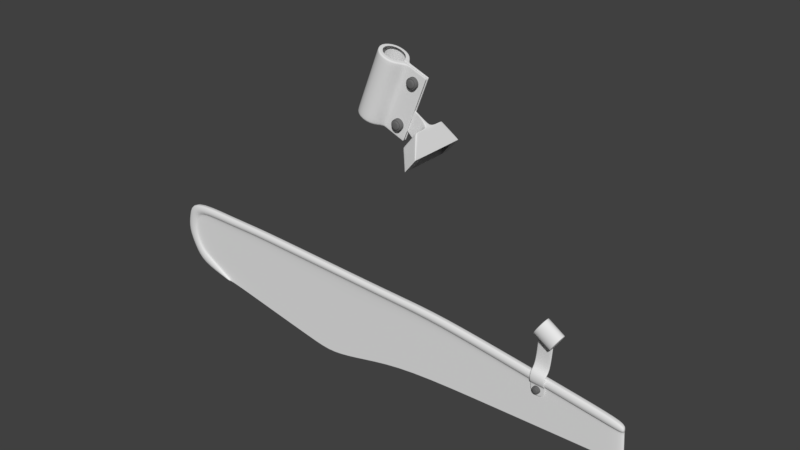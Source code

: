 # Source: Schutzblech.blend  (saved by Blender 2.79.0; exported with 4.5.12 LTS)
import bpy
from mathutils import Matrix  # noqa: F401  (used for matrix-valued properties, if any)

bpy.ops.wm.read_factory_settings(use_empty=True)
scene = bpy.context.scene
scene.name = 'Scene'

# ---- collections
col_collection_1 = bpy.data.collections.new('Collection 1'); scene.collection.children.link(col_collection_1)
col_engine = bpy.data.collections.new('engine')  # instanced only; not linked into the scene
col_radgabel = bpy.data.collections.new('RadGabel')  # instanced only; not linked into the scene
col_frame = bpy.data.collections.new('frame')  # instanced only; not linked into the scene

# ---- materials (node trees are filled in below, after node groups)
mat_screw_003_001 = bpy.data.materials.new('screw_003.001')
mat_screw_003_001.alpha_threshold = 0.0
mat_screw_003_001.roughness = 0.5
mat_screw_003 = bpy.data.materials.new('screw_003')
mat_screw_003.alpha_threshold = 0.0
mat_screw_003.roughness = 0.5

# ---- material node trees
mat_screw_003_001.use_nodes = True; mat_screw_003_001.node_tree.nodes.clear()
_N = mat_screw_003_001.node_tree.nodes; _L = mat_screw_003_001.node_tree.links
n0 = _N.new('ShaderNodeOutputMaterial'); n0.name = 'Material Output'; n0.location = (300, 300)
n1 = _N.new('ShaderNodeBsdfDiffuse'); n1.name = 'Diffuse BSDF'; n1.location = (10, 300)
n1.inputs[0].default_value = (0.15, 0.15, 0.15, 1.0)
_L.new(n1.outputs[0], n0.inputs[0])
n0.is_active_output = True
mat_screw_003.use_nodes = True; mat_screw_003.node_tree.nodes.clear()
_N = mat_screw_003.node_tree.nodes; _L = mat_screw_003.node_tree.links
n0 = _N.new('ShaderNodeOutputMaterial'); n0.name = 'Material Output'; n0.location = (300, 300)
n1 = _N.new('ShaderNodeBsdfDiffuse'); n1.name = 'Diffuse BSDF'; n1.location = (10, 300)
n1.inputs[0].default_value = (0.15, 0.15, 0.15, 1.0)
_L.new(n1.outputs[0], n0.inputs[0])
n0.is_active_output = True

# ---- world
world_world = bpy.data.worlds.new('World'); scene.world = world_world
world_world.color = (0.05088, 0.05088, 0.05088)
world_world.use_sun_shadow = False
world_world.sun_shadow_jitter_overblur = 0.0
world_world.cycles.sampling_method = 'MANUAL'

# ---- meshes
me_screw_003_001 = bpy.data.meshes.new('screw_003.001')
me_screw_003_001.from_pydata([(0.0, -0.007138, -7.451e-09), (-0.006182, -0.003569, 0.0), (-0.006182, 0.003569, 0.0), (0.0, 0.007138, 0.0), (0.006182, 0.003569, -7.451e-09), (0.006182, -0.003569, -7.451e-09), (-0.006182, -0.003569, 0.004644), (0.0, -0.007138, 0.004644), (-0.006182, 0.003569, 0.004644), (0.0, 0.007138, 0.004644), (0.006182, 0.003569, 0.004644), (0.006182, -0.003569, 0.004644), (0.0, -0.004949, 0.006113), (-0.004286, -0.002474, 0.006113), (-0.004286, 0.002474, 0.006113), (0.0, 0.004949, 0.006113), (0.004286, 0.002474, 0.006113), (0.004286, -0.002474, 0.006113), (0.0, -0.005647, 0.004644), (-2.98e-08, -0.005308, 0.004816), (0.0, -0.005454, 0.004345), (-0.004597, -0.002654, 0.004816), (-0.004891, -0.002824, 0.004644), (-0.004723, -0.002727, 0.004346), (0.004597, -0.002654, 0.004816), (0.004891, -0.002824, 0.004644), (0.004723, -0.002727, 0.004345), (-0.004597, 0.002654, 0.004816), (-0.004891, 0.002824, 0.004644), (-0.004723, 0.002727, 0.004345), (0.0, 0.005647, 0.004644), (0.0, 0.005308, 0.004816), (0.0, 0.005454, 0.004345), (0.004891, 0.002824, 0.004644), (0.004597, 0.002654, 0.004816), (0.004723, 0.002727, 0.004346)], [], [(0, 7, 6, 1), (1, 6, 8, 2), (2, 8, 9, 3), (3, 9, 10, 4), (4, 10, 11, 5), (5, 11, 7, 0), (13, 12, 17, 16, 15, 14), (15, 31, 27, 14), (17, 24, 34, 16), (16, 34, 31, 15), (22, 28, 8, 6), (28, 30, 9, 8), (30, 33, 10, 9), (12, 19, 24, 17), (33, 25, 11, 10), (21, 19, 12, 13), (25, 18, 7, 11), (18, 22, 6, 7), (22, 18, 20, 23), (23, 20, 19, 21), (28, 22, 23, 29), (29, 23, 21, 27), (25, 33, 35, 26), (26, 35, 34, 24), (33, 30, 32, 35), (35, 32, 31, 34), (30, 28, 29, 32), (32, 29, 27, 31), (18, 25, 26, 20), (20, 26, 24, 19), (14, 27, 21, 13)])
me_screw_003_001.polygons.foreach_set('use_smooth', [True] * 31)
_uv = me_screw_003_001.uv_layers.new(name='UVMap')
_uv.uv.foreach_set('vector', [0.5183, 0.0002289, 0.5183, 0.1688, 0.2593, 0.1688, 0.2593, 0.000229, 0.2593, 0.000229, 0.2593, 0.1688, 0.0002289, 0.1688, 0.0002288, 0.0002291, 0.0002288, 0.3378, 0.0002288, 0.1692, 0.2593, 0.1692, 0.2593, 0.3378, 0.2593, 0.3378, 0.2593, 0.1692, 0.5183, 0.1692, 0.5183, 0.3378, 0.5183, 0.3378, 0.5183, 0.1692, 0.7774, 0.1692, 0.7774, 0.3378, 0.7774, 0.0002288, 0.7774, 0.1688, 0.5183, 0.1688, 0.5183, 0.0002289, 0.6821, 0.8659, 0.5923, 0.7104, 0.6821, 0.5549, 0.8617, 0.5549, 0.9515, 0.7104, 0.8617, 0.8659, 0.1995, 0.8172, 0.1926, 0.8656, 0.007663, 0.8119, 0.02728, 0.7675, 0.5515, 0.7672, 0.5713, 0.8118, 0.386, 0.8656, 0.3791, 0.8171, 0.3791, 0.8171, 0.386, 0.8656, 0.1926, 0.8656, 0.1995, 0.8172, 0.1969, 0.6047, 0.05064, 0.761, 0.0002288, 0.75, 0.1756, 0.5549, 0.05111, 0.3441, 0.1935, 0.5051, 0.1707, 0.5544, 0.0002288, 0.3536, 0.1935, 0.5051, 0.4116, 0.5088, 0.4333, 0.5544, 0.1707, 0.5544, 0.3793, 0.9499, 0.3862, 0.9014, 0.5712, 0.9553, 0.5515, 0.9998, 0.4116, 0.5088, 0.5445, 0.3594, 0.5917, 0.3684, 0.4333, 0.5544, 0.1929, 0.9015, 0.3862, 0.9014, 0.3793, 0.9499, 0.1997, 0.9498, 0.5442, 0.7616, 0.4151, 0.6076, 0.4382, 0.5625, 0.5919, 0.7539, 0.4151, 0.6076, 0.1969, 0.6047, 0.1756, 0.5549, 0.4382, 0.5625, 0.1969, 0.6047, 0.4151, 0.6076, 0.4094, 0.6196, 0.2025, 0.6179, 0.1904, 0.8837, 0.3887, 0.8838, 0.3862, 0.9014, 0.1929, 0.9015, 0.05064, 0.761, 0.1969, 0.6047, 0.2025, 0.6179, 0.06169, 0.7667, 0.0002288, 0.9389, 0.1904, 0.8837, 0.1929, 0.9015, 0.007696, 0.9551, 0.5445, 0.3594, 0.4116, 0.5088, 0.4063, 0.4965, 0.534, 0.3543, 0.5787, 0.8281, 0.3885, 0.8833, 0.386, 0.8656, 0.5713, 0.8118, 0.4116, 0.5088, 0.1935, 0.5051, 0.1995, 0.4922, 0.4063, 0.4965, 0.3885, 0.8833, 0.1901, 0.8833, 0.1926, 0.8656, 0.386, 0.8656, 0.1935, 0.5051, 0.05111, 0.3441, 0.0632, 0.3382, 0.1995, 0.4922, 0.1901, 0.8833, 0.0002288, 0.8281, 0.007663, 0.8119, 0.1926, 0.8656, 0.4151, 0.6076, 0.5442, 0.7616, 0.5328, 0.7667, 0.4094, 0.6196, 0.3887, 0.8838, 0.5787, 0.9391, 0.5712, 0.9553, 0.3862, 0.9014, 0.02741, 0.9998, 0.007696, 0.9551, 0.1929, 0.9015, 0.1997, 0.9498])
me_screw_003_001.materials.append(mat_screw_003_001)
me_screw_003_001.use_remesh_preserve_volume = False
me_screw_003_001.use_remesh_preserve_attributes = False
me_screw_003_001.use_mirror_vertex_groups = False
me_screw_003_001.update()
me_cylinder_003 = bpy.data.meshes.new('Cylinder.003')
me_cylinder_003.from_pydata([(-0.742, 0.9603, -7.486), (-0.3786, 0.9603, -6.258), (-0.742, -0.9603, -7.486), (-0.3786, -0.9603, -6.258), (-1.132, -0.5645, -6.142), (-0.6734, -0.5645, -4.591), (-1.132, 0.5645, -6.142), (-0.6734, 0.5645, -4.591), (-1.016, -0.02961, -3.944), (-1.132, 0.04515, -6.142), (-0.6734, 0.04515, -4.591), (-0.3786, 0.6585, -6.258), (-0.742, 0.6585, -7.486), (-0.6734, -0.04515, -4.591), (-0.3786, -0.6585, -6.258), (-0.742, -0.6585, -7.486), (-1.132, -0.04515, -6.142), (-1.908, -0.02139, -4.467), (-1.737, 0.01361, -2.701), (-1.908, 0.01361, -4.467), (-1.737, -0.02139, -2.701), (-1.016, 0.02214, -3.944), (-1.359, -0.02961, -5.581), (-1.359, 0.02214, -5.581), (-1.03, 0.02214, -3.919), (-1.03, -0.02961, -3.919), (-1.368, -0.02961, -5.559), (-1.368, 0.02214, -5.559), (-1.114, -0.5833, -6.205), (-0.6594, -0.5833, -4.67), (-1.114, 0.5833, -6.205), (-0.6594, 0.5833, -4.67), (-1.114, 0.08408, -6.205), (-0.6594, 0.08408, -4.67), (-0.6594, -0.08408, -4.67), (-1.114, -0.08408, -6.205), (-0.6734, -0.3787, -4.591), (-0.3786, -0.9266, -6.258), (-0.742, -0.9266, -7.486), (-1.132, -0.3787, -6.142), (-0.6594, -0.4047, -4.67), (-1.114, -0.4047, -6.205), (-1.132, 0.3573, -6.142), (-0.6734, 0.3573, -4.591), (-0.3786, 0.848, -6.258), (-0.742, 0.848, -7.486), (-1.114, 0.3842, -6.205), (-0.6594, 0.3842, -4.67), (-0.382, -0.9556, -6.238), (-0.7466, 0.9556, -7.47), (-0.7466, -0.9556, -7.47), (-0.382, 0.9556, -6.238), (-0.7466, 0.8564, -7.47), (-0.382, 0.8564, -6.238), (-0.382, -0.8564, -6.238), (-0.7466, -0.8564, -7.47), (-0.7466, -0.9201, -7.47), (-0.382, -0.9201, -6.238), (-0.382, 0.9161, -6.238), (-0.7466, 0.9161, -7.47), (-0.382, 0.775, -6.238), (-0.7466, 0.775, -7.47), (-1.114, 0.07609, -6.205), (-0.6594, 0.07609, -4.67), (-1.368, 0.01969, -5.559), (-1.359, 0.01969, -5.581), (-1.908, 0.01195, -4.467), (-1.132, 0.04086, -6.142), (-0.6734, 0.04086, -4.591), (-0.3786, 0.596, -6.258), (-0.742, 0.596, -7.486), (-1.737, 0.01195, -2.701), (-1.016, 0.01969, -3.944), (-1.03, 0.01969, -3.919), (-1.03, -0.02702, -3.919), (-1.016, -0.02702, -3.944), (-1.737, -0.01964, -2.701), (-0.742, -0.5927, -7.486), (-0.3786, -0.5927, -6.258), (-0.6734, -0.04064, -4.591), (-0.382, -0.7708, -6.238), (-0.7466, -0.7708, -7.47), (-1.114, -0.07567, -6.205), (-0.6594, -0.07567, -4.67), (-1.368, -0.02702, -5.559), (-1.359, -0.02702, -5.581), (-1.908, -0.01964, -4.467), (-1.132, -0.04064, -6.142), (-1.746, -0.01964, -2.79), (-0.3967, 0.9603, -6.319), (-1.033, 0.02214, -4.026), (-0.3967, 0.6585, -6.319), (-0.3967, -0.9266, -6.319), (-0.3967, -0.9603, -6.319), (-0.6963, -0.5645, -4.668), (-0.6963, 0.5645, -4.668), (-0.6963, 0.04515, -4.668), (-0.6963, -0.04515, -4.668), (-1.746, 0.01361, -2.79), (-1.746, -0.02139, -2.79), (-1.033, -0.02961, -4.026), (-0.3967, -0.6585, -6.319), (-1.047, 0.02214, -4.001), (-1.047, -0.02961, -4.001), (-0.6821, 0.5833, -4.747), (-0.6821, -0.5833, -4.747), (-0.6963, -0.3787, -4.668), (-0.3967, 0.848, -6.319), (-0.6963, 0.3573, -4.668), (-0.4002, -0.9556, -6.3), (-0.4002, 0.9556, -6.3), (-1.746, 0.01195, -2.79), (-1.9, -0.01964, -4.383), (-0.7248, -0.9603, -7.428), (-1.11, -0.5645, -6.068), (-1.11, 0.5645, -6.068), (-1.11, 0.04515, -6.068), (-1.11, -0.04515, -6.068), (-1.9, 0.01361, -4.383), (-1.9, -0.02139, -4.383), (-1.343, -0.02961, -5.503), (-0.7248, -0.6585, -7.428), (-1.352, 0.02214, -5.482), (-1.352, -0.02961, -5.482), (-1.092, 0.5833, -6.132), (-1.092, -0.5833, -6.132), (-1.11, -0.3787, -6.068), (-0.7248, 0.848, -7.428), (-1.11, 0.3573, -6.068), (-0.7293, -0.9556, -7.412), (-0.7293, 0.9556, -7.412), (-1.9, 0.01195, -4.383), (-0.7248, 0.9603, -7.428), (-1.343, 0.02214, -5.503), (-0.7248, 0.6585, -7.428), (-0.7248, -0.9266, -7.428)], [], [(135, 38, 15, 121), (115, 6, 42, 128), (41, 28, 4, 39), (114, 4, 28, 125), (82, 35, 16, 87), (47, 31, 7, 43), (46, 32, 9, 42), (54, 80, 83, 34), (69, 11, 53, 60), (119, 17, 26, 123), (62, 82, 87, 67), (133, 23, 27, 122), (61, 81, 82, 62), (117, 16, 39, 126), (131, 118, 19, 66), (73, 24, 18, 71), (64, 27, 23, 65), (116, 9, 23, 133), (122, 27, 19, 118), (72, 21, 24, 73), (123, 26, 22, 120), (132, 0, 49, 130), (40, 34, 13, 36), (68, 10, 21, 72), (59, 52, 32, 46), (58, 51, 31, 47), (26, 84, 85, 22), (56, 50, 28, 41), (124, 30, 6, 115), (57, 54, 34, 40), (48, 57, 40, 29), (29, 40, 36, 5), (125, 28, 50, 129), (113, 2, 38, 135), (55, 56, 41, 35), (53, 58, 47, 33), (49, 59, 46, 30), (30, 46, 42, 6), (33, 47, 43, 10), (126, 39, 4, 114), (0, 45, 59, 49), (11, 44, 58, 53), (3, 37, 57, 48), (35, 41, 39, 16), (128, 42, 9, 116), (38, 2, 50, 56), (14, 78, 80, 54), (44, 1, 51, 58), (45, 12, 52, 59), (15, 38, 56, 55), (129, 50, 2, 113), (63, 33, 10, 68), (37, 14, 54, 57), (107, 44, 11, 91), (66, 19, 27, 64), (89, 1, 44, 107), (130, 49, 30, 124), (79, 68, 72, 75), (119, 112, 86, 17), (78, 69, 60, 80), (32, 62, 67, 9), (8, 75, 74, 25), (13, 79, 75, 8), (34, 83, 79, 13), (17, 86, 84, 26), (67, 87, 85, 65), (83, 63, 68, 79), (15, 55, 81, 77), (80, 60, 63, 83), (77, 81, 61, 70), (87, 16, 22, 85), (81, 55, 35, 82), (70, 61, 52, 12), (60, 53, 33, 63), (97, 13, 8, 100), (52, 61, 62, 32), (112, 131, 66, 86), (74, 73, 71, 76), (84, 64, 65, 85), (75, 72, 73, 74), (86, 66, 64, 84), (9, 67, 65, 23), (25, 74, 76, 20), (76, 71, 111, 88), (117, 97, 100, 120), (20, 76, 88, 99), (51, 110, 104, 31), (132, 89, 107, 127), (127, 107, 91, 134), (48, 109, 93, 3), (43, 108, 96, 10), (36, 106, 94, 5), (3, 93, 92, 37), (29, 105, 109, 48), (31, 104, 95, 7), (1, 89, 110, 51), (25, 103, 100, 8), (24, 102, 98, 18), (10, 96, 90, 21), (71, 18, 98, 111), (13, 97, 106, 36), (21, 90, 102, 24), (20, 99, 103, 25), (5, 94, 105, 29), (7, 95, 108, 43), (37, 92, 101, 14), (45, 127, 134, 12), (0, 132, 127, 45), (16, 117, 120, 22), (88, 111, 131, 112), (99, 88, 112, 119), (110, 130, 124, 104), (109, 129, 113, 93), (108, 128, 116, 96), (106, 126, 114, 94), (93, 113, 135, 92), (105, 125, 129, 109), (104, 124, 115, 95), (89, 132, 130, 110), (103, 123, 120, 100), (102, 122, 118, 98), (96, 116, 133, 90), (111, 98, 118, 131), (97, 117, 126, 106), (90, 133, 122, 102), (99, 119, 123, 103), (94, 114, 125, 105), (95, 115, 128, 108), (92, 135, 121, 101)])
me_cylinder_003.polygons.foreach_set('use_smooth', [True] * 129)
me_cylinder_003.use_remesh_preserve_volume = False
me_cylinder_003.use_remesh_preserve_attributes = False
me_cylinder_003.use_mirror_vertex_groups = False
me_cylinder_003.update()
me_cylinder_002 = bpy.data.meshes.new('Cylinder.002')
me_cylinder_002.from_pydata([(-0.01078, -0.004081, 0.03576), (-0.01078, -0.004081, -0.03576), (-0.01078, 0.009243, 0.03576), (-0.01078, 0.009243, -0.03576), (1.196e-09, 0.01581, 0.03576), (1.196e-09, 0.01581, -0.03576), (0.01078, 0.009243, 0.03576), (0.01078, 0.009243, -0.03576), (0.01078, -0.004081, 0.03576), (0.01078, -0.004081, -0.03576), (-0.002602, -0.03949, 0.03591), (0.00208, -0.03959, 0.03591), (-0.0006881, -0.009772, 0.03576), (-0.002415, -0.009758, 0.03576), (-0.002415, -0.009758, -0.03576), (0.002267, -0.009812, 0.03576), (0.002267, -0.009812, -0.03576), (-0.002602, -0.03949, -0.03591), (0.00208, -0.03959, -0.03591), (0.002093, -0.03812, -0.03591), (0.002093, -0.03812, 0.03591), (-0.002588, -0.03801, 0.03591), (-0.002588, -0.03801, -0.03591), (-0.002422, -0.01785, 0.03584), (0.002259, -0.01794, -0.03584), (0.002259, -0.01794, 0.03584), (-0.002422, -0.01785, -0.03584), (0.0006415, -0.009798, 0.03576), (-0.001041, -0.03952, 0.03591), (0.0005191, -0.03956, 0.03591), (0.0005191, -0.03956, -0.03591), (-0.001041, -0.03952, -0.03591), (-0.0006881, -0.009772, -0.03576), (0.0006415, -0.009798, -0.03576), (-0.001027, -0.03805, -0.03591), (0.000533, -0.03808, -0.03591), (0.000533, -0.03808, 0.03591), (-0.001027, -0.03805, 0.03591), (0.0006985, -0.01791, 0.03584), (-0.000862, -0.01788, 0.03584), (-0.000862, -0.01788, -0.03584), (0.0006985, -0.01791, -0.03584), (-0.01508, -0.006672, 0.03576), (-0.01508, 0.01169, 0.03576), (-0.01508, 0.01169, -0.03576), (-0.01508, -0.006672, -0.03576), (1.62e-09, 0.02087, 0.03576), (1.62e-09, 0.02087, -0.03576), (0.01508, 0.01169, 0.03576), (0.01508, 0.01169, -0.03576), (0.01508, -0.006672, 0.03576), (0.01508, -0.006672, -0.03576), (0.002267, -0.01447, -0.03576), (-0.002415, -0.01438, -0.03576), (0.002267, -0.01447, 0.03576), (0.0007063, -0.01444, 0.03576), (-0.0008542, -0.01441, 0.03576), (-0.002415, -0.01438, 0.03576), (0.0007063, -0.01444, -0.03576), (-0.0008542, -0.01441, -0.03576), (-0.002422, -0.01785, 0.03512), (-0.002588, -0.03801, 0.0352), (-0.002415, -0.01438, 0.03504), (0.002259, -0.01794, 0.03512), (0.002093, -0.03812, 0.0352), (0.00208, -0.03959, 0.0352), (0.002267, -0.01447, 0.03504), (0.01508, -0.006672, 0.03504), (0.01508, 0.01169, 0.03504), (-0.01508, 0.01169, 0.03504), (1.62e-09, 0.02087, 0.03504), (-0.01508, -0.006672, 0.03504), (-0.002602, -0.03949, 0.0352), (-0.001041, -0.03952, 0.0352), (0.0005191, -0.03956, 0.0352), (0.0006415, -0.009798, 0.03504), (0.0007063, -0.01444, 0.03504), (0.0006985, -0.01791, 0.03512), (0.000533, -0.03808, 0.0352), (-0.001027, -0.03805, 0.0352), (-0.000862, -0.01788, 0.03512), (-0.0008542, -0.01441, 0.03504), (-0.0006881, -0.009772, 0.03504), (-0.002422, -0.01785, -0.03513), (-0.002588, -0.03801, -0.0352), (-0.001041, -0.03952, -0.0352), (0.0005191, -0.03956, -0.0352), (0.0006415, -0.009798, -0.03505), (-0.002415, -0.01438, -0.03505), (0.002259, -0.01794, -0.03513), (0.002093, -0.03812, -0.0352), (0.00208, -0.03959, -0.0352), (0.002267, -0.01447, -0.03505), (0.01508, -0.006672, -0.03505), (0.01508, 0.01169, -0.03505), (-0.01508, 0.01169, -0.03505), (1.62e-09, 0.02087, -0.03505), (-0.01508, -0.006672, -0.03505), (-0.002602, -0.03949, -0.0352), (0.0007063, -0.01444, -0.03505), (0.0006985, -0.01791, -0.03513), (0.000533, -0.03808, -0.0352), (-0.001027, -0.03805, -0.0352), (-0.000862, -0.01788, -0.03513), (-0.0008542, -0.01441, -0.03505), (-0.0006881, -0.009772, -0.03505), (0.001739, -0.01793, -0.03584), (0.001219, -0.01792, -0.03584), (0.001573, -0.03811, -0.03591), (0.001053, -0.0381, -0.03591), (0.001747, -0.01446, -0.03576), (0.001226, -0.01445, -0.03576), (0.001559, -0.03958, -0.03591), (0.001039, -0.03957, -0.03591), (0.001226, -0.01445, 0.03576), (0.001747, -0.01446, 0.03576), (0.001039, -0.03957, 0.03591), (0.001559, -0.03958, 0.03591), (0.001739, -0.01793, 0.03584), (0.001219, -0.01792, 0.03584), (0.001573, -0.03811, 0.03591), (0.001053, -0.0381, 0.03591), (0.001725, -0.009807, 0.03576), (0.001183, -0.009803, 0.03576), (0.001183, -0.009803, -0.03576), (0.001725, -0.009807, -0.03576), (0.001039, -0.03957, 0.0352), (0.001559, -0.03958, 0.0352), (0.001039, -0.03957, -0.0352), (0.001559, -0.03958, -0.0352), (-0.002082, -0.0395, -0.03591), (-0.001562, -0.03951, -0.03591), (-0.001902, -0.01786, -0.03584), (-0.001382, -0.01787, -0.03584), (-0.001562, -0.03951, 0.03591), (-0.002082, -0.0395, 0.03591), (-0.001374, -0.0144, 0.03576), (-0.001894, -0.01439, 0.03576), (-0.001548, -0.03804, 0.03591), (-0.002068, -0.03803, 0.03591), (-0.001382, -0.01787, 0.03584), (-0.001902, -0.01786, 0.03584), (-0.002068, -0.03803, -0.03591), (-0.001548, -0.03804, -0.03591), (-0.001894, -0.01439, -0.03576), (-0.001374, -0.0144, -0.03576), (-0.001264, -0.009768, 0.03576), (-0.001839, -0.009763, 0.03576), (-0.001839, -0.009763, -0.03576), (-0.001264, -0.009768, -0.03576), (-0.002082, -0.0395, 0.0352), (-0.001562, -0.03951, 0.0352), (-0.002082, -0.0395, -0.0352), (-0.001562, -0.03951, -0.0352)], [], [(95, 96, 47, 44), (96, 94, 49, 47), (62, 60, 23, 57), (0, 42, 57, 13), (90, 19, 24, 89), (97, 95, 44, 45), (144, 132, 26, 53), (90, 91, 18, 19), (92, 89, 24, 52), (65, 127, 129, 91), (60, 61, 21, 23), (142, 130, 17, 22), (93, 92, 52, 51), (132, 142, 22, 26), (98, 84, 22, 17), (120, 117, 11, 20), (128, 86, 30, 113), (153, 131, 31, 85), (118, 120, 20, 25), (94, 93, 51, 49), (115, 118, 25, 54), (140, 138, 37, 39), (136, 140, 39, 56), (107, 109, 35, 41), (138, 134, 28, 37), (109, 113, 30, 35), (14, 53, 45, 1), (2, 43, 42, 0), (1, 45, 44, 3), (4, 46, 43, 2), (3, 44, 47, 5), (6, 48, 46, 4), (5, 47, 49, 7), (8, 50, 48, 6), (7, 49, 51, 9), (9, 51, 52, 16), (111, 107, 41, 58), (15, 54, 50, 8), (146, 136, 56, 12), (122, 115, 54, 15), (148, 144, 53, 14), (88, 97, 45, 53), (87, 33, 58, 99), (99, 58, 41, 100), (100, 41, 35, 101), (101, 35, 30, 86), (85, 31, 34, 102), (102, 34, 40, 103), (103, 40, 59, 104), (104, 59, 32, 105), (56, 81, 82, 12), (39, 80, 81, 56), (37, 79, 80, 39), (28, 73, 79, 37), (36, 78, 74, 29), (38, 77, 78, 36), (55, 76, 77, 38), (27, 75, 76, 55), (57, 42, 71, 62), (48, 50, 67, 68), (134, 151, 73, 28), (124, 111, 58, 33), (10, 21, 61, 72), (50, 54, 66, 67), (83, 84, 61, 60), (54, 25, 63, 66), (20, 11, 65, 64), (42, 43, 69, 71), (20, 64, 63, 25), (88, 83, 60, 62), (46, 48, 68, 70), (43, 46, 70, 69), (53, 26, 83, 88), (26, 22, 84, 83), (81, 104, 105, 82), (80, 103, 104, 81), (79, 102, 103, 80), (73, 85, 102, 79), (78, 101, 86, 74), (77, 100, 101, 78), (76, 99, 100, 77), (75, 87, 99, 76), (62, 71, 97, 88), (68, 67, 93, 94), (151, 153, 85, 73), (116, 29, 74, 126), (72, 61, 84, 98), (67, 66, 92, 93), (66, 63, 89, 92), (64, 65, 91, 90), (71, 69, 95, 97), (64, 90, 89, 63), (70, 68, 94, 96), (69, 70, 96, 95), (108, 112, 113, 109), (19, 18, 112, 108), (110, 106, 107, 111), (52, 24, 106, 110), (123, 114, 115, 122), (27, 55, 114, 123), (125, 110, 111, 124), (16, 52, 110, 125), (117, 116, 126, 127), (11, 117, 127, 65), (127, 126, 128, 129), (126, 74, 86, 128), (24, 19, 108, 106), (106, 108, 109, 107), (55, 38, 119, 114), (114, 119, 118, 115), (38, 36, 121, 119), (119, 121, 120, 118), (91, 129, 112, 18), (129, 128, 113, 112), (36, 29, 116, 121), (121, 116, 117, 120), (72, 98, 152, 150), (150, 152, 153, 151), (10, 72, 150, 135), (135, 150, 151, 134), (32, 59, 145, 149), (149, 145, 144, 148), (13, 57, 137, 147), (147, 137, 136, 146), (21, 10, 135, 139), (139, 135, 134, 138), (57, 23, 141, 137), (137, 141, 140, 136), (23, 21, 139, 141), (141, 139, 138, 140), (98, 17, 130, 152), (152, 130, 131, 153), (40, 34, 143, 133), (133, 143, 142, 132), (34, 31, 131, 143), (143, 131, 130, 142), (59, 40, 133, 145), (145, 133, 132, 144)])
me_cylinder_002.polygons.foreach_set('use_smooth', [True] * 138)
me_cylinder_002.use_remesh_preserve_volume = False
me_cylinder_002.use_remesh_preserve_attributes = False
me_cylinder_002.use_mirror_vertex_groups = False
me_cylinder_002.update()
me_cylinder = bpy.data.meshes.new('Cylinder')
me_cylinder.from_pydata([(0.03403, 0.8202, -0.978), (0.03403, 0.8202, 1.022), (1.043, 0.4191, -0.978), (1.043, 0.4191, 1.022), (1.043, -0.3831, -0.978), (1.043, -0.3831, 1.022), (0.03403, -0.7841, -0.978), (0.03403, -0.7841, 1.022), (-0.975, -0.3831, -0.978), (-0.975, -0.3831, 1.022), (-0.975, 0.4191, -0.978), (-0.975, 0.4191, 1.022), (0.03403, 0.8202, -0.7714), (0.03403, 0.8202, 0.8559), (1.043, 0.4191, 0.8559), (1.043, 0.4191, -0.7714), (1.043, -0.3831, 0.8559), (1.043, -0.3831, -0.7714), (0.03403, -0.7841, 0.8559), (0.03403, -0.7841, -0.7714), (-0.975, -0.3831, 0.8559), (-0.975, -0.3831, -0.7714), (-0.975, 0.4191, 0.8559), (-0.975, 0.4191, -0.7714), (-0.02338, 1.005, -0.7868), (-0.02338, 1.005, 0.8405), (-0.975, 0.6012, 0.8339), (-0.975, 0.6012, -0.7934), (-6.412, 0.3595, -2.174), (-5.655, 0.3595, -3.313), (-6.47, 0.4608, -2.174), (-5.713, 0.4608, -3.313), (-3.546, 0.8077, -2.127), (-3.456, 0.686, -2.106), (-3.908, 0.686, -0.7707), (-3.966, 0.7873, -0.7707), (-3.792, 0.1079, -2.213), (-3.659, 0.007594, -2.172), (-4.206, 0.007594, -0.897), (-4.348, 0.1079, -0.9448), (-4.396, 0.1008, -2.551), (-4.485, -0.002173, -2.633), (-5.135, -0.002173, -1.425), (-5.027, 0.1008, -1.33), (-4.709, 0.4096, -2.721), (-4.725, 0.3122, -2.765), (-5.407, 0.3122, -1.578), (-5.385, 0.4096, -1.53), (-4.743, 0.4113, -2.741), (-4.757, 0.3138, -2.784), (-5.441, 0.3138, -1.598), (-5.422, 0.4113, -1.552), (-0.01442, 0.9799, -0.7852), (-0.01442, 0.9799, 0.8421), (-0.975, 0.5892, -0.7934), (-0.975, 0.5892, 0.8339), (-5.706, 0.4488, -3.313), (-6.464, 0.4488, -2.174), (-3.96, 0.7753, -0.7707), (-3.535, 0.7933, -2.124), (-4.331, 0.09604, -0.9391), (-3.776, 0.09604, -2.208), (-5.04, 0.08859, -1.342), (-4.407, 0.08859, -2.56), (-5.387, 0.398, -1.535), (-4.711, 0.398, -2.726), (-5.424, 0.3998, -1.557), (-4.744, 0.3998, -2.746), (0.02402, 0.8665, 0.8506), (-0.975, 0.5134, 0.8339), (-6.42, 0.3729, -2.174), (-3.916, 0.6994, -0.7707), (-4.224, 0.02086, -0.9033), (-5.121, 0.01144, -1.412), (-5.404, 0.3251, -1.571), (-5.439, 0.3267, -1.592), (0.02402, 0.8665, -0.7767), (-0.975, 0.5167, -0.8168), (-5.663, 0.3729, -3.313), (-3.468, 0.7021, -2.109), (-3.676, 0.02086, -2.177), (-4.473, 0.01144, -2.622), (-4.723, 0.3251, -2.759), (-4.755, 0.3267, -2.778), (0.03403, 0.8202, 0.9389), (1.043, 0.4191, 0.9389), (1.043, -0.3831, 0.9389), (0.03403, -0.7841, 0.9389), (-0.975, -0.3831, 0.9389), (-0.975, 0.4191, 0.9389), (1.043, 0.4191, -0.8747), (1.043, -0.3831, -0.8747), (0.03403, -0.7841, -0.8747), (-0.975, -0.3831, -0.8747), (-0.975, 0.4191, -0.8747), (0.03403, 0.8202, -0.8747), (-1.02, 0.604, 0.8099), (-1.014, 0.6043, -0.8134), (-1.012, 0.4231, -0.7914), (-1.019, 0.4231, 0.8315), (-1.013, 0.5923, -0.8133), (-1.02, 0.592, 0.8099), (-1.012, 0.5195, -0.8362), (-1.019, 0.5162, 0.8099)], [], [(84, 1, 3, 85), (85, 3, 5, 86), (86, 5, 7, 87), (87, 7, 9, 88), (3, 1, 11, 9, 7, 5), (99, 34, 33, 98), (55, 53, 25, 26), (0, 2, 4, 6, 8, 10), (89, 11, 1, 84), (96, 35, 58, 101), (88, 9, 11, 89), (93, 21, 23, 94), (92, 19, 21, 93), (19, 18, 20, 21), (91, 17, 19, 92), (17, 16, 18, 19), (90, 15, 17, 91), (15, 14, 16, 17), (95, 12, 15, 90), (12, 13, 14, 15), (94, 23, 12, 95), (53, 52, 24, 25), (51, 48, 31, 30), (52, 54, 27, 24), (56, 57, 30, 31), (49, 50, 28, 29), (83, 49, 29, 78), (66, 51, 30, 57), (100, 97, 27, 54), (103, 99, 22, 69), (58, 35, 39, 60), (60, 39, 43, 62), (79, 33, 37, 80), (33, 34, 38, 37), (35, 32, 36, 39), (62, 43, 47, 64), (80, 37, 41, 81), (37, 38, 42, 41), (39, 36, 40, 43), (81, 41, 45, 82), (41, 42, 46, 45), (43, 40, 44, 47), (64, 47, 51, 66), (82, 45, 49, 83), (45, 46, 50, 49), (47, 44, 48, 51), (27, 26, 25, 24), (21, 20, 22, 23), (98, 33, 79, 102), (44, 65, 67, 48), (40, 63, 65, 44), (36, 61, 63, 40), (74, 64, 66, 75), (32, 59, 61, 36), (73, 62, 64, 74), (72, 60, 62, 73), (71, 58, 60, 72), (101, 58, 71, 103), (48, 67, 56, 31), (75, 66, 57, 70), (78, 70, 57, 56), (76, 77, 54, 52), (68, 76, 52, 53), (22, 13, 68, 69), (13, 12, 76, 68), (12, 23, 77, 76), (29, 28, 70, 78), (50, 75, 70, 28), (102, 79, 59, 100), (34, 71, 72, 38), (38, 72, 73, 42), (42, 73, 74, 46), (46, 74, 75, 50), (69, 68, 53, 55), (65, 82, 83, 67), (63, 81, 82, 65), (61, 80, 81, 63), (59, 79, 80, 61), (67, 83, 78, 56), (20, 88, 89, 22), (22, 89, 84, 13), (18, 87, 88, 20), (16, 86, 87, 18), (14, 85, 86, 16), (13, 84, 85, 14), (10, 94, 95, 0), (0, 95, 90, 2), (2, 90, 91, 4), (4, 91, 92, 6), (6, 92, 93, 8), (8, 93, 94, 10), (97, 32, 35, 96), (27, 97, 96, 26), (77, 102, 100, 54), (55, 101, 103, 69), (23, 98, 102, 77), (71, 34, 99, 103), (59, 32, 97, 100), (26, 96, 101, 55), (22, 99, 98, 23)])
me_cylinder.polygons.foreach_set('use_smooth', [True] * 100)
me_cylinder.use_remesh_preserve_volume = False
me_cylinder.use_remesh_preserve_attributes = False
me_cylinder.use_mirror_vertex_groups = False
me_cylinder.update()
me_plane = bpy.data.meshes.new('Plane')
me_plane.from_pydata([(-0.7192, -0.588, 0.4707), (-0.7301, 0.08075, 0.4707), (1.0, -0.6712, 0.4707), (0.07791, -0.179, 0.4707), (-0.3205, -0.0386, 0.4707), (0.936, -0.614, 0.4707), (0.3758, -0.2749, 0.4707), (0.2244, -0.9253, 0.4707), (0.06605, -0.2456, 0.4707), (-0.4199, -0.007756, 0.4339), (0.3758, -0.2749, 0.4339), (0.936, -0.614, 0.4339), (-0.4241, -0.08008, 0.4707), (-0.4199, -0.007756, 0.4707), (1.0, -0.7421, 0.4848), (1.0, -0.6712, 0.4848), (-0.4199, -0.007756, 0.4848), (-0.7301, 0.08075, 0.4848), (0.3758, -0.2749, 0.4848), (0.07791, -0.179, 0.4848), (0.06605, -0.2456, 0.4848), (-0.3205, -0.0386, 0.4848), (-0.3288, -0.1117, 0.4848), (0.936, -0.614, 0.4848), (0.9333, -0.7006, 0.4848), (0.3594, -0.3451, 0.4848), (-0.7192, -0.588, 0.4848), (-0.5807, -0.6925, 0.4848), (-0.4241, -0.08008, 0.4848), (-0.6843, -0.01625, 0.4848), (-0.6827, -0.4943, 0.4848), (-0.3764, -0.8575, 0.4339), (-0.09828, -1.071, 0.4339), (-0.5807, -0.6925, 0.4339), (0.2244, -0.9253, 0.4339), (0.06605, -0.2456, 0.4339), (-0.3288, -0.1117, 0.4339), (1.0, -0.7421, 0.4339), (0.9333, -0.7006, 0.4339), (0.3594, -0.3451, 0.4339), (-0.4241, -0.08008, 0.4339), (-0.6843, -0.01625, 0.4339), (-0.6827, -0.4943, 0.4339), (-0.3205, -0.0386, 0.4339), (0.07791, -0.179, 0.4339), (-0.3764, -0.8575, 0.4707), (-0.09828, -1.071, 0.4707), (-0.5807, -0.6925, 0.4707), (1.0, -0.6712, 0.4339), (-0.7301, 0.08075, 0.4339), (-0.3288, -0.1117, 0.4707), (1.0, -0.7421, 0.4707), (0.9333, -0.7006, 0.4707), (0.3594, -0.3451, 0.4707), (-0.7192, -0.588, 0.4339), (-0.6843, -0.01625, 0.4707), (-0.6827, -0.4943, 0.4707), (-0.58, -0.6806, 0.4848), (-0.09501, -1.052, 0.4339), (-0.3743, -0.8413, 0.4339), (0.9997, -1.011, 0.4339), (0.924, -0.9981, 0.4339), (0.2286, -0.9071, 0.4339), (-0.58, -0.6806, 0.4339), (-0.3743, -0.8413, 0.4707), (0.9997, -1.011, 0.4707), (-0.09501, -1.052, 0.4707), (0.924, -0.9981, 0.4707), (0.2286, -0.9071, 0.4707), (-0.58, -0.6806, 0.4707), (-0.1213, -0.1088, 0.4707), (-0.1213, -0.1088, 0.4848), (-0.1314, -0.1787, 0.4848), (-0.1857, -1.007, 0.4339), (-0.1314, -0.1787, 0.4339), (-0.1857, -1.007, 0.4707), (-0.1213, -0.1088, 0.4339), (-0.1314, -0.1787, 0.4707), (-0.1827, -0.9888, 0.4707), (-0.1827, -0.9888, 0.4339), (0.5739, -0.9711, 0.4707), (0.6559, -0.4445, 0.4707), (0.6559, -0.4445, 0.4848), (0.6464, -0.5228, 0.4848), (0.5739, -0.9711, 0.4339), (0.6464, -0.5228, 0.4339), (0.6559, -0.4445, 0.4339), (0.6464, -0.5228, 0.4707), (0.5763, -0.9526, 0.4707), (0.5763, -0.9526, 0.4339), (-0.7543, -0.08065, 0.4707), (-0.7488, -0.4169, 0.4707), (-0.7098, -0.4185, 0.4848), (-0.711, -0.0824, 0.4848), (-0.7488, -0.4169, 0.4848), (-0.7543, -0.08065, 0.4848), (-0.04365, -0.8612, 0.4339), (0.01154, -0.5515, 0.4339), (-0.3501, -0.2996, 0.4339), (-0.3849, -0.6527, 0.4339), (0.9996, -1.031, 0.4339), (0.9234, -1.018, 0.4339), (0.3306, -0.4689, 0.4339), (0.2575, -0.7833, 0.4339), (-0.7098, -0.4185, 0.4339), (-0.711, -0.0824, 0.4339), (-0.4388, -0.2432, 0.4339), (-0.4814, -0.5685, 0.4339), (-0.3849, -0.6527, 0.4707), (-0.3501, -0.2997, 0.4707), (-0.7488, -0.4169, 0.4339), (-0.7543, -0.08065, 0.4339), (-0.7098, -0.4185, 0.4707), (-0.711, -0.0824, 0.4707), (0.9996, -1.031, 0.4707), (0.01153, -0.5516, 0.4707), (-0.04364, -0.8612, 0.4707), (0.9234, -1.017, 0.4707), (0.2575, -0.7832, 0.4707), (0.3306, -0.469, 0.4707), (-0.4388, -0.2432, 0.4707), (-0.4814, -0.5685, 0.4707), (-0.2159, -0.7412, 0.4707), (-0.1686, -0.4262, 0.4707), (-0.2159, -0.7413, 0.4339), (-0.1685, -0.4261, 0.4339), (0.5878, -0.8824, 0.4707), (0.6375, -0.577, 0.4707), (0.5878, -0.8825, 0.4339), (0.6376, -0.5769, 0.4339), (-0.7302, -0.2469, 0.4339), (-0.4521, -0.3968, 0.4339), (-0.3684, -0.461, 0.4339), (-0.4521, -0.3968, 0.4707), (-0.3684, -0.461, 0.4707), (-0.7302, -0.2469, 0.4707), (-0.7714, -0.2452, 0.4707), (-0.7714, -0.2452, 0.4339), (0.294, -0.6261, 0.4707), (-0.01605, -0.7064, 0.4707), (0.6114, -0.7377, 0.4707), (-0.1922, -0.5837, 0.4707), (1.0, -0.8279, 0.4707), (0.9297, -0.8157, 0.4707), (-0.01605, -0.7064, 0.4339), (0.294, -0.6261, 0.4339), (0.6114, -0.7377, 0.4339), (0.9297, -0.8157, 0.4339), (-0.1922, -0.5837, 0.4339), (1.0, -0.8279, 0.4339), (-0.7714, -0.2452, 0.4848), (-0.7302, -0.2469, 0.4848), (0.2108, -0.2235, 0.4707), (0.2108, -0.2235, 0.4848), (0.1969, -0.2913, 0.4848), (0.04575, -1.004, 0.4339), (0.1969, -0.2913, 0.4339), (0.2108, -0.2235, 0.4339), (0.04575, -1.004, 0.4707), (0.1969, -0.2913, 0.4707), (0.04945, -0.9854, 0.4707), (0.04945, -0.9854, 0.4339), (0.1539, -0.515, 0.4707), (0.09075, -0.825, 0.4707), (0.1539, -0.5149, 0.4339), (0.09073, -0.8251, 0.4339), (0.1223, -0.67, 0.4339), (0.1223, -0.67, 0.4707), (-0.5557, 0.02528, 0.4707), (-0.5557, 0.02528, 0.4848), (-0.5865, -0.688, 0.4848), (-0.5535, -0.05421, 0.4848), (-0.5535, -0.05421, 0.4339), (-0.5865, -0.688, 0.4339), (-0.5557, 0.02528, 0.4339), (-0.5865, -0.688, 0.4707), (-0.5535, -0.05421, 0.4707), (-0.5845, -0.6653, 0.4707), (-0.5845, -0.6653, 0.4848), (-0.5845, -0.6653, 0.4339), (-0.5621, -0.2001, 0.4339), (-0.5778, -0.5206, 0.4339), (-0.5778, -0.5206, 0.4707), (-0.5621, -0.2001, 0.4707), (-0.5708, -0.3602, 0.4707), (-0.5708, -0.3602, 0.4339), (0.9998, -0.9548, 0.4707), (0.9258, -0.9409, 0.4707), (0.9998, -0.9547, 0.4339), (0.9258, -0.9408, 0.4339), (0.9322, -0.7357, 0.4707), (1.0, -0.776, 0.4707), (0.9322, -0.736, 0.4339), (1.0, -0.7764, 0.4339), (1.0, -0.7066, 0.5009), (0.07198, -0.2123, 0.5009), (-0.3247, -0.07517, 0.5009), (0.9346, -0.6573, 0.5009), (0.3676, -0.31, 0.5009), (-0.7072, 0.03225, 0.5009), (-0.422, -0.04392, 0.5009), (-0.7009, -0.5412, 0.5009), (1.0, -0.7066, 0.4339), (1.0, -0.7066, 0.4707), (0.9346, -0.6573, 0.4339), (0.3676, -0.31, 0.4339), (0.07198, -0.2123, 0.4339), (-0.3247, -0.07517, 0.4339), (-0.422, -0.04392, 0.4339), (-0.7072, 0.03225, 0.4339), (-0.7009, -0.5412, 0.4339), (-0.09664, -1.062, 0.4339), (-0.3753, -0.8494, 0.4339), (0.2265, -0.9162, 0.4339), (-0.5803, -0.6865, 0.4339), (-0.3753, -0.8494, 0.4707), (-0.09664, -1.062, 0.4707), (0.2265, -0.9162, 0.4707), (-0.5803, -0.6865, 0.4707), (-0.1842, -0.998, 0.4339), (-0.1842, -0.998, 0.4707), (-0.1264, -0.1437, 0.4339), (-0.1264, -0.1437, 0.5009), (0.5751, -0.9619, 0.4339), (0.5751, -0.9619, 0.4707), (0.6511, -0.4836, 0.4339), (0.6511, -0.4836, 0.5009), (-0.7293, -0.4177, 0.4339), (-0.7326, -0.08153, 0.4339), (-0.7326, -0.08153, 0.5009), (-0.7293, -0.4177, 0.5009), (0.9997, -1.021, 0.4707), (0.9997, -1.021, 0.4339), (0.9237, -1.008, 0.4339), (0.9237, -1.008, 0.4707), (-0.7508, -0.246, 0.5009), (-0.7508, -0.246, 0.4339), (0.0476, -0.9945, 0.4339), (0.0476, -0.9945, 0.4707), (0.2038, -0.2574, 0.4339), (0.2038, -0.2574, 0.5009), (-0.5855, -0.6767, 0.4339), (-0.5855, -0.6767, 0.5009), (-0.5546, -0.01446, 0.4339), (-0.5546, -0.01446, 0.5009), (-0.5803, -0.6865, 0.4848)], [], [(1, 90, 95, 17), (75, 73, 32, 46), (178, 177, 56, 30), (233, 232, 100, 101), (176, 171, 29, 55), (87, 52, 24, 83), (77, 8, 20, 72), (176, 12, 28, 171), (168, 1, 17, 169), (151, 92, 112, 135), (70, 4, 21, 71), (222, 195, 19, 71), (226, 197, 23, 82), (197, 194, 15, 23), (240, 198, 18, 153), (201, 30, 92, 230), (244, 171, 28, 200), (200, 28, 22, 196), (81, 82, 23, 5), (203, 2, 15, 194), (175, 47, 27, 170), (168, 169, 16, 13), (81, 6, 18, 82), (112, 92, 30, 56), (87, 83, 25, 53), (159, 53, 25, 154), (231, 114, 100, 232), (98, 36, 74, 125), (79, 124, 96, 58), (212, 31, 33, 214), (158, 155, 34, 7), (47, 33, 31, 45), (113, 93, 151, 135), (80, 84, 101, 117), (234, 117, 114, 231), (160, 68, 118, 163), (78, 66, 116, 122), (215, 218, 47, 45), (203, 202, 48, 2), (5, 2, 48, 11), (81, 5, 11, 86), (152, 6, 10, 157), (70, 3, 44, 76), (13, 4, 43, 9), (168, 13, 9, 174), (175, 173, 33, 47), (202, 37, 38, 204), (225, 85, 39, 205), (239, 156, 35, 206), (221, 74, 36, 207), (207, 36, 40, 208), (243, 172, 41, 209), (180, 105, 41, 172), (90, 1, 49, 111), (245, 27, 47, 218), (55, 29, 93, 113), (238, 217, 68, 160), (224, 234, 67, 88), (220, 216, 66, 78), (36, 98, 106, 40), (237, 161, 62, 213), (223, 89, 61, 233), (219, 79, 58, 211), (242, 178, 30, 201), (241, 214, 33, 173), (109, 123, 77, 50), (209, 41, 105, 228), (59, 99, 124, 79), (64, 78, 122, 108), (176, 183, 120, 12), (227, 104, 42, 210), (37, 51, 191, 193), (119, 127, 87, 53), (123, 115, 8, 77), (162, 119, 53, 159), (182, 177, 69, 121), (125, 74, 35, 97), (102, 39, 85, 129), (161, 165, 103, 62), (164, 156, 39, 102), (229, 93, 29, 199), (108, 121, 69, 64), (212, 59, 79, 219), (215, 220, 78, 64), (12, 50, 22, 28), (77, 72, 22, 50), (206, 35, 74, 221), (4, 70, 76, 43), (50, 12, 120, 109), (99, 59, 63, 107), (196, 222, 71, 21), (45, 31, 73, 75), (179, 42, 104, 181), (213, 62, 89, 223), (217, 224, 88, 68), (159, 154, 20, 8), (2, 5, 23, 15), (204, 38, 85, 225), (6, 81, 86, 10), (68, 88, 126, 118), (7, 34, 84, 80), (62, 103, 128, 89), (198, 226, 82, 18), (185, 131, 107, 181), (132, 131, 106, 98), (133, 134, 109, 120), (150, 95, 90, 136), (91, 0, 26, 94), (236, 137, 111, 228), (136, 137, 110, 91), (167, 139, 116, 163), (140, 138, 118, 126), (141, 134, 108, 122), (142, 143, 187, 186), (184, 133, 120, 183), (166, 145, 103, 165), (146, 147, 189, 128), (148, 144, 96, 124), (147, 149, 188, 189), (235, 150, 94, 230), (100, 114, 117, 101), (139, 141, 122, 116), (132, 148, 124, 99), (143, 140, 126, 187), (145, 146, 128, 103), (0, 91, 110, 54), (102, 129, 146, 145), (192, 147, 146, 129), (98, 125, 148, 132), (115, 123, 141, 139), (91, 94, 150, 136), (193, 191, 142, 149), (229, 95, 150, 235), (152, 3, 19, 153), (38, 37, 193, 192), (125, 97, 144, 148), (164, 102, 145, 166), (182, 121, 133, 184), (51, 52, 190, 191), (123, 109, 134, 141), (127, 119, 138, 140), (162, 115, 139, 167), (90, 111, 137, 136), (227, 110, 137, 236), (121, 108, 134, 133), (99, 107, 131, 132), (180, 106, 131, 185), (119, 162, 167, 138), (97, 164, 166, 144), (144, 166, 165, 96), (138, 167, 163, 118), (97, 35, 156, 164), (58, 96, 165, 161), (115, 162, 159, 8), (211, 58, 161, 237), (216, 238, 160, 66), (175, 170, 26, 0), (52, 51, 14, 24), (205, 39, 156, 239), (3, 152, 157, 44), (66, 160, 163, 116), (46, 32, 155, 158), (195, 240, 153, 19), (105, 180, 185, 130), (112, 182, 184, 135), (135, 184, 183, 113), (130, 185, 181, 104), (63, 179, 181, 107), (112, 56, 177, 182), (55, 113, 183, 176), (210, 241, 173, 54), (245, 57, 178, 242), (178, 57, 69, 177), (70, 71, 19, 3), (4, 13, 16, 21), (106, 180, 172, 40), (208, 40, 172, 243), (0, 54, 173, 175), (1, 168, 174, 49), (199, 29, 171, 244), (149, 142, 186, 188), (187, 126, 88, 67), (186, 187, 67, 65), (188, 186, 65, 60), (189, 188, 60, 61), (128, 189, 61, 89), (127, 190, 52, 87), (190, 127, 140, 143), (191, 190, 143, 142), (192, 193, 149, 147), (38, 192, 129, 85), (152, 153, 18, 6), (17, 199, 244, 169), (9, 208, 243, 174), (27, 245, 242, 170), (42, 179, 241, 210), (20, 154, 240, 195), (10, 205, 239, 157), (46, 158, 238, 216), (32, 211, 237, 155), (104, 227, 236, 130), (93, 229, 235, 151), (151, 235, 230, 92), (130, 236, 228, 105), (25, 83, 226, 198), (11, 204, 225, 86), (7, 80, 224, 217), (34, 213, 223, 84), (22, 72, 222, 196), (44, 206, 221, 76), (45, 75, 220, 215), (31, 212, 219, 73), (95, 229, 199, 17), (110, 227, 210, 54), (49, 209, 228, 111), (179, 63, 214, 241), (170, 242, 201, 26), (73, 219, 211, 32), (84, 223, 233, 101), (155, 237, 213, 34), (75, 46, 216, 220), (80, 117, 234, 224), (158, 7, 217, 238), (57, 245, 218, 69), (174, 243, 209, 49), (43, 207, 208, 9), (76, 221, 207, 43), (157, 239, 206, 44), (86, 225, 205, 10), (48, 202, 204, 11), (51, 37, 202, 203), (64, 69, 218, 215), (67, 234, 231, 65), (59, 212, 214, 63), (65, 231, 232, 60), (51, 203, 194, 14), (16, 200, 196, 21), (169, 244, 200, 16), (26, 201, 230, 94), (154, 25, 198, 240), (24, 14, 194, 197), (83, 24, 197, 226), (72, 20, 195, 222), (61, 60, 232, 233)])
me_plane.polygons.foreach_set('use_smooth', [True] * 244)
me_plane.use_remesh_preserve_volume = False
me_plane.use_remesh_preserve_attributes = False
me_plane.use_mirror_vertex_groups = False
me_plane.update()
me_screw_003 = bpy.data.meshes.new('screw_003')
me_screw_003.from_pydata([(-5.96e-08, -0.1524, -5.281e-08), (-0.1319, -0.07618, 1.689e-09), (-0.1319, 0.07618, 2.469e-08), (-5.96e-08, 0.1524, -6.796e-09), (0.1319, 0.07618, -6.129e-08), (0.1319, -0.07618, -8.43e-08), (-0.1319, -0.07618, 0.09913), (-2.73e-08, -0.1524, 0.09913), (-0.1319, 0.07618, 0.09913), (-2.73e-08, 0.1524, 0.09913), (0.1319, 0.07618, 0.09913), (0.1319, -0.07618, 0.09913), (-1.709e-08, -0.1056, 0.1305), (-0.09148, -0.05282, 0.1305), (-0.09148, 0.05282, 0.1305), (-1.709e-08, 0.1056, 0.1305), (0.09148, 0.05282, 0.1305), (0.09148, -0.05282, 0.1305), (-2.73e-08, -0.1205, 0.09913), (-8.572e-08, -0.1133, 0.1028), (-2.938e-08, -0.1164, 0.09275), (-0.09811, -0.05665, 0.1028), (-0.1044, -0.06027, 0.09913), (-0.1008, -0.0582, 0.09275), (0.09811, -0.05665, 0.1028), (0.1044, -0.06027, 0.09913), (0.1008, -0.0582, 0.09275), (-0.09811, 0.05665, 0.1028), (-0.1044, 0.06027, 0.09913), (-0.1008, 0.0582, 0.09275), (-2.73e-08, 0.1205, 0.09913), (-2.611e-08, 0.1133, 0.1028), (-2.938e-08, 0.1164, 0.09275), (0.1044, 0.06027, 0.09913), (0.09811, 0.05665, 0.1028), (0.1008, 0.0582, 0.09275)], [], [(0, 7, 6, 1), (1, 6, 8, 2), (2, 8, 9, 3), (3, 9, 10, 4), (4, 10, 11, 5), (5, 11, 7, 0), (13, 12, 17, 16, 15, 14), (15, 31, 27, 14), (17, 24, 34, 16), (16, 34, 31, 15), (22, 28, 8, 6), (28, 30, 9, 8), (30, 33, 10, 9), (12, 19, 24, 17), (33, 25, 11, 10), (21, 19, 12, 13), (25, 18, 7, 11), (18, 22, 6, 7), (22, 18, 20, 23), (23, 20, 19, 21), (28, 22, 23, 29), (29, 23, 21, 27), (25, 33, 35, 26), (26, 35, 34, 24), (33, 30, 32, 35), (35, 32, 31, 34), (30, 28, 29, 32), (32, 29, 27, 31), (18, 25, 26, 20), (20, 26, 24, 19), (14, 27, 21, 13)])
me_screw_003.polygons.foreach_set('use_smooth', [True] * 31)
_uv = me_screw_003.uv_layers.new(name='UVMap')
_uv.uv.foreach_set('vector', [0.5183, 0.0002289, 0.5183, 0.1688, 0.2593, 0.1688, 0.2593, 0.000229, 0.2593, 0.000229, 0.2593, 0.1688, 0.0002289, 0.1688, 0.0002288, 0.0002291, 0.0002288, 0.3378, 0.0002288, 0.1692, 0.2593, 0.1692, 0.2593, 0.3378, 0.2593, 0.3378, 0.2593, 0.1692, 0.5183, 0.1692, 0.5183, 0.3378, 0.5183, 0.3378, 0.5183, 0.1692, 0.7774, 0.1692, 0.7774, 0.3378, 0.7774, 0.0002288, 0.7774, 0.1688, 0.5183, 0.1688, 0.5183, 0.0002289, 0.6821, 0.8659, 0.5923, 0.7104, 0.6821, 0.5549, 0.8617, 0.5549, 0.9515, 0.7104, 0.8617, 0.8659, 0.1995, 0.8172, 0.1926, 0.8656, 0.007663, 0.8119, 0.02728, 0.7675, 0.5515, 0.7672, 0.5713, 0.8118, 0.386, 0.8656, 0.3791, 0.8171, 0.3791, 0.8171, 0.386, 0.8656, 0.1926, 0.8656, 0.1995, 0.8172, 0.1969, 0.6047, 0.05064, 0.761, 0.0002288, 0.75, 0.1756, 0.5549, 0.05111, 0.3441, 0.1935, 0.5051, 0.1707, 0.5544, 0.0002288, 0.3536, 0.1935, 0.5051, 0.4116, 0.5088, 0.4333, 0.5544, 0.1707, 0.5544, 0.3793, 0.9499, 0.3862, 0.9014, 0.5712, 0.9553, 0.5515, 0.9998, 0.4116, 0.5088, 0.5445, 0.3594, 0.5917, 0.3684, 0.4333, 0.5544, 0.1929, 0.9015, 0.3862, 0.9014, 0.3793, 0.9499, 0.1997, 0.9498, 0.5442, 0.7616, 0.4151, 0.6076, 0.4382, 0.5625, 0.5919, 0.7539, 0.4151, 0.6076, 0.1969, 0.6047, 0.1756, 0.5549, 0.4382, 0.5625, 0.1969, 0.6047, 0.4151, 0.6076, 0.4094, 0.6196, 0.2025, 0.6179, 0.1904, 0.8837, 0.3887, 0.8838, 0.3862, 0.9014, 0.1929, 0.9015, 0.05064, 0.761, 0.1969, 0.6047, 0.2025, 0.6179, 0.06169, 0.7667, 0.0002288, 0.9389, 0.1904, 0.8837, 0.1929, 0.9015, 0.007696, 0.9551, 0.5445, 0.3594, 0.4116, 0.5088, 0.4063, 0.4965, 0.534, 0.3543, 0.5787, 0.8281, 0.3885, 0.8833, 0.386, 0.8656, 0.5713, 0.8118, 0.4116, 0.5088, 0.1935, 0.5051, 0.1995, 0.4922, 0.4063, 0.4965, 0.3885, 0.8833, 0.1901, 0.8833, 0.1926, 0.8656, 0.386, 0.8656, 0.1935, 0.5051, 0.05111, 0.3441, 0.0632, 0.3382, 0.1995, 0.4922, 0.1901, 0.8833, 0.0002288, 0.8281, 0.007663, 0.8119, 0.1926, 0.8656, 0.4151, 0.6076, 0.5442, 0.7616, 0.5328, 0.7667, 0.4094, 0.6196, 0.3887, 0.8838, 0.5787, 0.9391, 0.5712, 0.9553, 0.3862, 0.9014, 0.02741, 0.9998, 0.007696, 0.9551, 0.1929, 0.9015, 0.1997, 0.9498])
me_screw_003.materials.append(mat_screw_003)
me_screw_003.use_remesh_preserve_volume = False
me_screw_003.use_remesh_preserve_attributes = False
me_screw_003.use_mirror_vertex_groups = False
me_screw_003.update()
me_screw_003_002 = bpy.data.meshes.new('screw_003.002')
me_screw_003_002.from_pydata([(0.0, -0.007138, -7.451e-09), (-0.006182, -0.003569, 0.0), (-0.006182, 0.003569, 0.0), (0.0, 0.007138, 0.0), (0.006182, 0.003569, -7.451e-09), (0.006182, -0.003569, -7.451e-09), (-0.006182, -0.003569, 0.004644), (0.0, -0.007138, 0.004644), (-0.006182, 0.003569, 0.004644), (0.0, 0.007138, 0.004644), (0.006182, 0.003569, 0.004644), (0.006182, -0.003569, 0.004644), (0.0, -0.004949, 0.006113), (-0.004286, -0.002474, 0.006113), (-0.004286, 0.002474, 0.006113), (0.0, 0.004949, 0.006113), (0.004286, 0.002474, 0.006113), (0.004286, -0.002474, 0.006113), (0.0, -0.005647, 0.004644), (-2.98e-08, -0.005308, 0.004816), (0.0, -0.005454, 0.004345), (-0.004597, -0.002654, 0.004816), (-0.004891, -0.002824, 0.004644), (-0.004723, -0.002727, 0.004346), (0.004597, -0.002654, 0.004816), (0.004891, -0.002824, 0.004644), (0.004723, -0.002727, 0.004345), (-0.004597, 0.002654, 0.004816), (-0.004891, 0.002824, 0.004644), (-0.004723, 0.002727, 0.004345), (0.0, 0.005647, 0.004644), (0.0, 0.005308, 0.004816), (0.0, 0.005454, 0.004345), (0.004891, 0.002824, 0.004644), (0.004597, 0.002654, 0.004816), (0.004723, 0.002727, 0.004346)], [], [(0, 7, 6, 1), (1, 6, 8, 2), (2, 8, 9, 3), (3, 9, 10, 4), (4, 10, 11, 5), (5, 11, 7, 0), (13, 12, 17, 16, 15, 14), (15, 31, 27, 14), (17, 24, 34, 16), (16, 34, 31, 15), (22, 28, 8, 6), (28, 30, 9, 8), (30, 33, 10, 9), (12, 19, 24, 17), (33, 25, 11, 10), (21, 19, 12, 13), (25, 18, 7, 11), (18, 22, 6, 7), (22, 18, 20, 23), (23, 20, 19, 21), (28, 22, 23, 29), (29, 23, 21, 27), (25, 33, 35, 26), (26, 35, 34, 24), (33, 30, 32, 35), (35, 32, 31, 34), (30, 28, 29, 32), (32, 29, 27, 31), (18, 25, 26, 20), (20, 26, 24, 19), (14, 27, 21, 13)])
me_screw_003_002.polygons.foreach_set('use_smooth', [True] * 31)
_uv = me_screw_003_002.uv_layers.new(name='UVMap')
_uv.uv.foreach_set('vector', [0.5183, 0.0002289, 0.5183, 0.1688, 0.2593, 0.1688, 0.2593, 0.000229, 0.2593, 0.000229, 0.2593, 0.1688, 0.0002289, 0.1688, 0.0002288, 0.0002291, 0.0002288, 0.3378, 0.0002288, 0.1692, 0.2593, 0.1692, 0.2593, 0.3378, 0.2593, 0.3378, 0.2593, 0.1692, 0.5183, 0.1692, 0.5183, 0.3378, 0.5183, 0.3378, 0.5183, 0.1692, 0.7774, 0.1692, 0.7774, 0.3378, 0.7774, 0.0002288, 0.7774, 0.1688, 0.5183, 0.1688, 0.5183, 0.0002289, 0.6821, 0.8659, 0.5923, 0.7104, 0.6821, 0.5549, 0.8617, 0.5549, 0.9515, 0.7104, 0.8617, 0.8659, 0.1995, 0.8172, 0.1926, 0.8656, 0.007663, 0.8119, 0.02728, 0.7675, 0.5515, 0.7672, 0.5713, 0.8118, 0.386, 0.8656, 0.3791, 0.8171, 0.3791, 0.8171, 0.386, 0.8656, 0.1926, 0.8656, 0.1995, 0.8172, 0.1969, 0.6047, 0.05064, 0.761, 0.0002288, 0.75, 0.1756, 0.5549, 0.05111, 0.3441, 0.1935, 0.5051, 0.1707, 0.5544, 0.0002288, 0.3536, 0.1935, 0.5051, 0.4116, 0.5088, 0.4333, 0.5544, 0.1707, 0.5544, 0.3793, 0.9499, 0.3862, 0.9014, 0.5712, 0.9553, 0.5515, 0.9998, 0.4116, 0.5088, 0.5445, 0.3594, 0.5917, 0.3684, 0.4333, 0.5544, 0.1929, 0.9015, 0.3862, 0.9014, 0.3793, 0.9499, 0.1997, 0.9498, 0.5442, 0.7616, 0.4151, 0.6076, 0.4382, 0.5625, 0.5919, 0.7539, 0.4151, 0.6076, 0.1969, 0.6047, 0.1756, 0.5549, 0.4382, 0.5625, 0.1969, 0.6047, 0.4151, 0.6076, 0.4094, 0.6196, 0.2025, 0.6179, 0.1904, 0.8837, 0.3887, 0.8838, 0.3862, 0.9014, 0.1929, 0.9015, 0.05064, 0.761, 0.1969, 0.6047, 0.2025, 0.6179, 0.06169, 0.7667, 0.0002288, 0.9389, 0.1904, 0.8837, 0.1929, 0.9015, 0.007696, 0.9551, 0.5445, 0.3594, 0.4116, 0.5088, 0.4063, 0.4965, 0.534, 0.3543, 0.5787, 0.8281, 0.3885, 0.8833, 0.386, 0.8656, 0.5713, 0.8118, 0.4116, 0.5088, 0.1935, 0.5051, 0.1995, 0.4922, 0.4063, 0.4965, 0.3885, 0.8833, 0.1901, 0.8833, 0.1926, 0.8656, 0.386, 0.8656, 0.1935, 0.5051, 0.05111, 0.3441, 0.0632, 0.3382, 0.1995, 0.4922, 0.1901, 0.8833, 0.0002288, 0.8281, 0.007663, 0.8119, 0.1926, 0.8656, 0.4151, 0.6076, 0.5442, 0.7616, 0.5328, 0.7667, 0.4094, 0.6196, 0.3887, 0.8838, 0.5787, 0.9391, 0.5712, 0.9553, 0.3862, 0.9014, 0.02741, 0.9998, 0.007696, 0.9551, 0.1929, 0.9015, 0.1997, 0.9498])
me_screw_003_002.materials.append(mat_screw_003_001)
me_screw_003_002.use_remesh_preserve_volume = False
me_screw_003_002.use_remesh_preserve_attributes = False
me_screw_003_002.use_mirror_vertex_groups = False
me_screw_003_002.update()

# ---- objects
ob_engine = bpy.data.objects.new('engine', None)
ob_radgabel = bpy.data.objects.new('RadGabel', None)
ob_frame = bpy.data.objects.new('frame', None)
ob_screw_003_004 = bpy.data.objects.new('screw_003.004', me_screw_003_001)
ob_screw_003_003 = bpy.data.objects.new('screw_003.003', me_screw_003_001)
ob_screw_003_002 = bpy.data.objects.new('screw_003.002', me_screw_003_001)
ob_cylinder_002 = bpy.data.objects.new('Cylinder.002', me_cylinder_003)
ob_cylinder_001 = bpy.data.objects.new('Cylinder.001', me_cylinder_002)
ob_cylinder = bpy.data.objects.new('Cylinder', me_cylinder)
ob_plane = bpy.data.objects.new('Plane', me_plane)
ob_screw_003 = bpy.data.objects.new('screw_003', me_screw_003)
ob_screw_003_001 = bpy.data.objects.new('screw_003.001', me_screw_003_002)

# ---- transforms, parenting, visibility, modifiers, constraints
ob_engine.location = (0.0, 0.0, 0.0)
ob_engine.empty_image_offset = (0.0, 0.0)
ob_engine.show_instancer_for_render = False
ob_engine.instance_type = 'COLLECTION'
ob_engine.lineart.crease_threshold = 0.0
ob_radgabel.location = (0.0, 0.0, 0.0)
ob_radgabel.empty_image_offset = (0.0, 0.0)
ob_radgabel.show_instancer_for_render = False
ob_radgabel.instance_type = 'COLLECTION'
ob_radgabel.lineart.crease_threshold = 0.0
ob_frame.location = (0.0, 0.0, 0.0)
ob_frame.empty_image_offset = (0.0, 0.0)
ob_frame.show_instancer_for_render = False
ob_frame.instance_type = 'COLLECTION'
ob_frame.lineart.crease_threshold = 0.0
ob_screw_003_004.location = (0.3114, 0.001921, 0.6574)
ob_screw_003_004.rotation_euler = (-1.571, 0.0, 0.0)
ob_screw_003_004.lock_rotation = (True, True, False)
ob_screw_003_004.lineart.crease_threshold = 0.0
_m = ob_screw_003_004.modifiers.new('Bevel', 'BEVEL')
_m.segments = 2
_m.limit_method = 'WEIGHT'
_m.offset_type = 'WIDTH'
_m.spread = 0.0
_m = ob_screw_003_004.modifiers.new('Subsurf', 'SUBSURF')
_m.uv_smooth = 'PRESERVE_CORNERS'
_m.quality = 2
_m.levels = 2
_m.show_only_control_edges = False
ob_screw_003_003.location = (0.2942, -0.002513, 0.6132)
ob_screw_003_003.rotation_euler = (1.571, 0.0, 0.0)
ob_screw_003_003.lineart.crease_threshold = 0.0
_m = ob_screw_003_003.modifiers.new('Bevel', 'BEVEL')
_m.segments = 2
_m.limit_method = 'WEIGHT'
_m.offset_type = 'WIDTH'
_m.spread = 0.0
_m = ob_screw_003_003.modifiers.new('Subsurf', 'SUBSURF')
_m.uv_smooth = 'PRESERVE_CORNERS'
_m.quality = 2
_m.levels = 2
_m.show_only_control_edges = False
ob_screw_003_002.location = (0.2898, 0.005278, 0.6154)
ob_screw_003_002.rotation_euler = (-1.571, 0.0, 0.0)
ob_screw_003_002.lineart.crease_threshold = 0.0
_m = ob_screw_003_002.modifiers.new('Bevel', 'BEVEL')
_m.segments = 2
_m.limit_method = 'WEIGHT'
_m.offset_type = 'WIDTH'
_m.spread = 0.0
_m = ob_screw_003_002.modifiers.new('Subsurf', 'SUBSURF')
_m.uv_smooth = 'PRESERVE_CORNERS'
_m.quality = 2
_m.levels = 2
_m.show_only_control_edges = False
ob_cylinder_002.location = (0.3507, 0.0, 0.6747)
ob_cylinder_002.scale = (0.03353, 0.03353, 0.01218)
ob_cylinder_002.lineart.crease_threshold = 0.0
_m = ob_cylinder_002.modifiers.new('Subsurf', 'SUBSURF')
_m.uv_smooth = 'PRESERVE_CORNERS'
_m.quality = 2
_m.levels = 2
_m.show_only_control_edges = False
ob_cylinder_001.location = (0.2758, 0.0, 0.6455)
ob_cylinder_001.rotation_euler = (0.3752, 0.0, 1.571)
ob_cylinder_001.lineart.crease_threshold = 0.0
_m = ob_cylinder_001.modifiers.new('Subsurf', 'SUBSURF')
_m.uv_smooth = 'PRESERVE_CORNERS'
_m.quality = 2
_m.levels = 2
_m.show_only_control_edges = False
ob_cylinder.location = (0.5029, -0.05681, 0.4948)
ob_cylinder.rotation_euler = (1.135e-07, -0.998, -2.083e-07)
ob_cylinder.scale = (0.01051, 0.01051, 0.01051)
ob_cylinder.lineart.crease_threshold = 0.0
_m = ob_cylinder.modifiers.new('Subsurf', 'SUBSURF')
_m.uv_smooth = 'PRESERVE_CORNERS'
_m.quality = 2
_m.levels = 2
_m.show_only_control_edges = False
ob_plane.location = (0.2684, 0.0, 0.4847)
ob_plane.rotation_euler = (1.571, -0.07595, -1.022e-08)
ob_plane.scale = (0.3046, 0.11, 0.11)
ob_plane.lineart.crease_threshold = 0.0
_m = ob_plane.modifiers.new('Bevel', 'BEVEL')
_m.segments = 2
_m.limit_method = 'WEIGHT'
_m.offset_type = 'WIDTH'
_m.spread = 0.0
_m = ob_plane.modifiers.new('Subsurf', 'SUBSURF')
_m.uv_smooth = 'PRESERVE_CORNERS'
_m.quality = 2
_m.levels = 2
_m.show_only_control_edges = False
ob_screw_003.location = (0.4924, -0.05294, 0.4329)
ob_screw_003.rotation_euler = (1.571, 0.0, 0.0)
ob_screw_003.scale = (0.03052, 0.03052, 0.03052)
ob_screw_003.lineart.crease_threshold = 0.0
_m = ob_screw_003.modifiers.new('Bevel', 'BEVEL')
_m.segments = 2
_m.limit_method = 'WEIGHT'
_m.offset_type = 'WIDTH'
_m.spread = 0.0
_m = ob_screw_003.modifiers.new('Subsurf', 'SUBSURF')
_m.uv_smooth = 'PRESERVE_CORNERS'
_m.quality = 2
_m.levels = 2
_m.show_only_control_edges = False
ob_screw_003_001.location = (0.3114, -0.002019, 0.6574)
ob_screw_003_001.rotation_euler = (1.571, 0.0, 0.0)
ob_screw_003_001.lineart.crease_threshold = 0.0
_m = ob_screw_003_001.modifiers.new('Bevel', 'BEVEL')
_m.segments = 2
_m.limit_method = 'WEIGHT'
_m.offset_type = 'WIDTH'
_m.spread = 0.0
_m = ob_screw_003_001.modifiers.new('Subsurf', 'SUBSURF')
_m.uv_smooth = 'PRESERVE_CORNERS'
_m.quality = 2
_m.levels = 2
_m.show_only_control_edges = False
ob_engine.instance_collection = col_engine
ob_radgabel.instance_collection = col_radgabel
ob_frame.instance_collection = col_frame

# ---- collection membership
col_collection_1.objects.link(ob_engine)
col_collection_1.objects.link(ob_radgabel)
col_collection_1.objects.link(ob_frame)
col_collection_1.objects.link(ob_screw_003_004)
col_collection_1.objects.link(ob_screw_003_003)
col_collection_1.objects.link(ob_screw_003_002)
col_collection_1.objects.link(ob_cylinder_002)
col_collection_1.objects.link(ob_cylinder_001)
col_collection_1.objects.link(ob_cylinder)
col_collection_1.objects.link(ob_plane)
col_collection_1.objects.link(ob_screw_003)
col_collection_1.objects.link(ob_screw_003_001)

# ---- scene / render settings (as saved in the file)
scene.frame_start = 1; scene.frame_end = 250; scene.frame_set(1)
scene.render.engine = 'CYCLES'
scene.render.resolution_percentage = 50
scene.render.dither_intensity = 0.0
scene.cycles.use_denoising = False
scene.cycles.samples = 128
scene.cycles.sampling_pattern = 'TABULATED_SOBOL'
scene.cycles.use_adaptive_sampling = False
scene.cycles.use_light_tree = False
scene.cycles.blur_glossy = 0.0
scene.cycles.sample_clamp_indirect = 0.0
scene.view_settings.view_transform = 'Standard'
bpy.context.view_layer.update()

# ---- added for rendering (the .blend has no active camera and no usable light): camera, sun
cam_auto = bpy.data.cameras.new('AutoCamera')
cam_auto.lens = 50.0
cam_auto.sensor_width = 36.0
cam_auto.clip_end = 1000.0
ob_auto_camera = bpy.data.objects.new('AutoCamera', cam_auto)
scene.collection.objects.link(ob_auto_camera)
ob_auto_camera.location = (0.909135, -0.738623, 0.999475)
ob_auto_camera.rotation_euler = (1.09748, -7.21219e-08, 0.694738)
scene.camera = ob_auto_camera
light_auto_sun = bpy.data.lights.new('AutoSun', 'SUN')
light_auto_sun.energy = 3.0
light_auto_sun.angle = 0.0523599
ob_auto_sun = bpy.data.objects.new('AutoSun', light_auto_sun)
scene.collection.objects.link(ob_auto_sun)
ob_auto_sun.rotation_euler = (0.872665, 0.174533, 0.523599)
bpy.context.view_layer.update()
